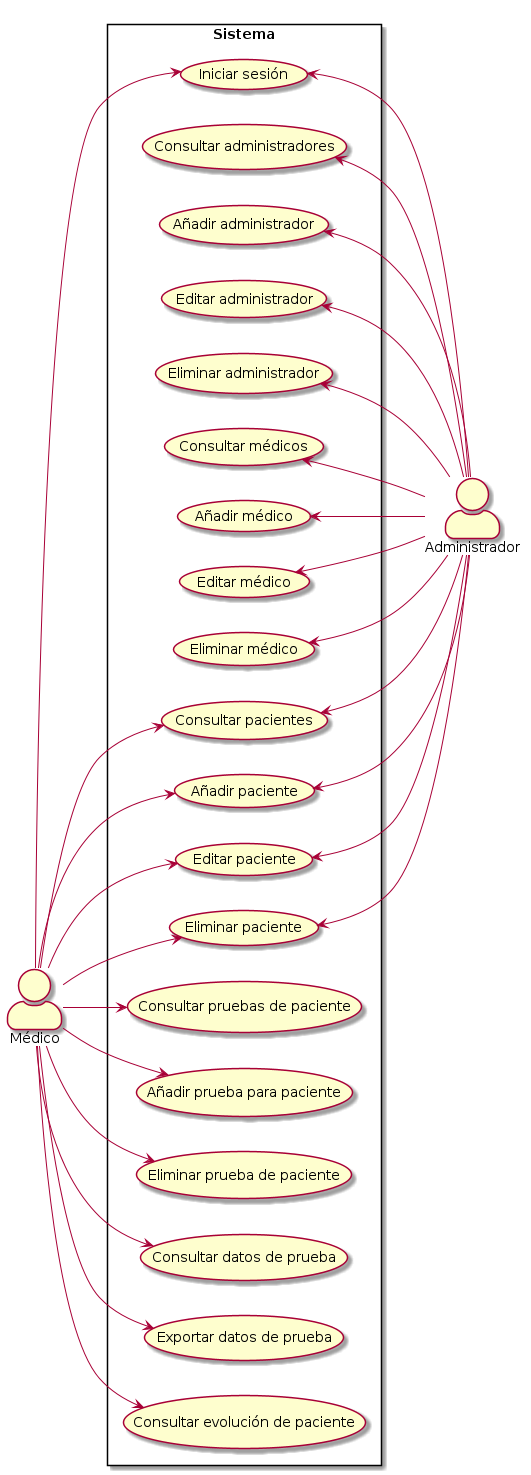

The diagram above was rendered by PlantUML. Its source (embedded in the PNG):
@startuml
skinparam actorStyle awesome
left to right direction
rectangle Sistema {
    usecase (Iniciar sesión)
    usecase (Consultar administradores)
    usecase (Añadir administrador)
    usecase (Editar administrador)
    usecase (Eliminar administrador)
    usecase (Consultar médicos)
    usecase (Añadir médico)
    usecase (Editar médico)
    usecase (Eliminar médico)
    usecase (Consultar pacientes)
    usecase (Añadir paciente)
    usecase (Editar paciente)
    usecase (Eliminar paciente)
    usecase (Consultar pruebas de paciente)
    usecase (Añadir prueba para paciente)
    usecase (Eliminar prueba de paciente)
    usecase (Consultar datos de prueba)
    usecase (Exportar datos de prueba)
    usecase (Consultar evolución de paciente)
}

Médico --> (Iniciar sesión)
Médico --> (Consultar pacientes)
Médico --> (Añadir paciente)
Médico --> (Editar paciente)
Médico --> (Eliminar paciente)
Médico --> (Consultar pruebas de paciente)
Médico --> (Añadir prueba para paciente)
Médico --> (Eliminar prueba de paciente)
Médico --> (Consultar datos de prueba)
Médico --> (Exportar datos de prueba)
Médico --> (Consultar evolución de paciente)

(Iniciar sesión) <-- Administrador
(Consultar administradores) <-- Administrador
(Añadir administrador) <-- Administrador
(Editar administrador) <-- Administrador
(Eliminar administrador) <-- Administrador
(Consultar médicos) <-- Administrador
(Añadir médico) <-- Administrador
(Editar médico) <-- Administrador
(Eliminar médico) <-- Administrador
(Consultar pacientes) <-- Administrador
(Añadir paciente) <-- Administrador
(Editar paciente) <-- Administrador
(Eliminar paciente) <-- Administrador
@enduml